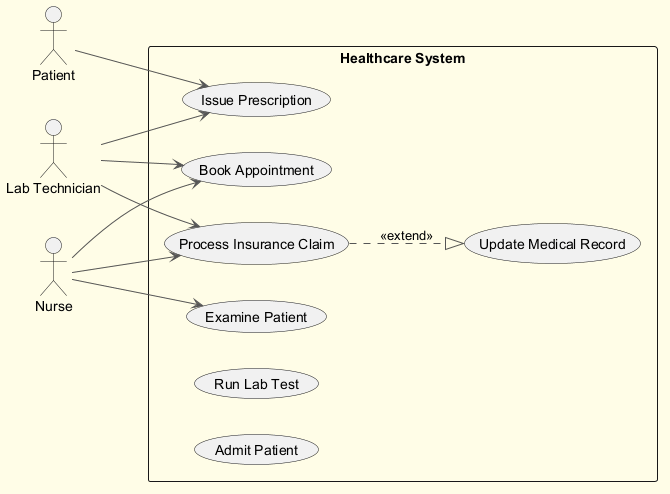

The diagram above was rendered by PlantUML. Its source (embedded in the PNG):
@startuml
skinparam backgroundColor #FFFDE7
skinparam classBackgroundColor #FFF9C4
skinparam classBorderColor #F57F17
skinparam ArrowColor #555555
left to right direction
actor "Patient" as P
actor "Lab Technician" as LT
actor "Nurse" as N
rectangle "Healthcare System" {
  usecase "Book Appointment" as UC_BookAppointment
  usecase "Examine Patient" as UC_ExaminePatient
  usecase "Update Medical Record" as UC_UpdateMedicalRecord
  usecase "Issue Prescription" as UC_IssuePrescription
  usecase "Process Insurance Claim" as UC_ProcessInsuranceClaim
  usecase "Run Lab Test" as UC_RunLabTest
  usecase "Admit Patient" as UC_AdmitPatient
}
P --> UC_IssuePrescription
LT --> UC_IssuePrescription
LT --> UC_BookAppointment
LT --> UC_ProcessInsuranceClaim
N --> UC_ExaminePatient
N --> UC_ProcessInsuranceClaim
N --> UC_BookAppointment
UC_ProcessInsuranceClaim ..|> UC_UpdateMedicalRecord : <<extend>>
@enduml